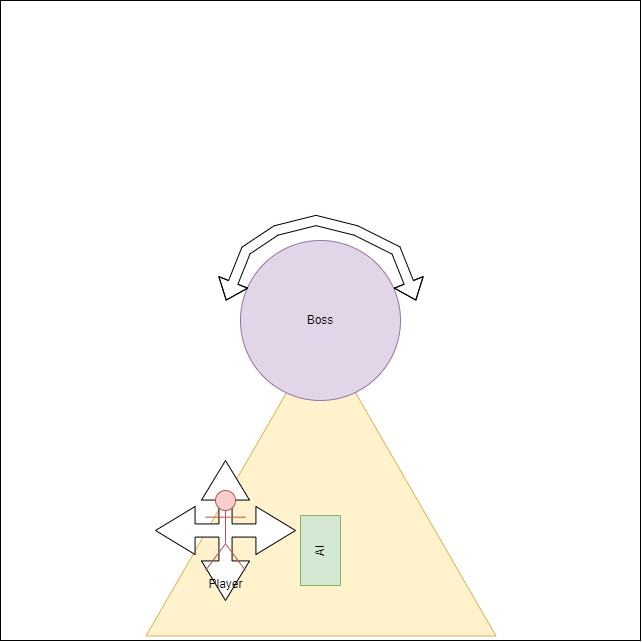

The diagram above was exported from draw.io. Its source (the exported page's mxGraphModel, read from the mxfile embedded in the PNG):
<mxGraphModel dx="1151" dy="668" grid="1" gridSize="10" guides="1" tooltips="1" connect="1" arrows="1" fold="1" page="1" pageScale="1" pageWidth="850" pageHeight="1100" math="0" shadow="0">
  <root>
    <mxCell id="0" />
    <mxCell id="1" parent="0" />
    <mxCell id="mBqPsnHIDbZCq3vAledv-1" value="" style="whiteSpace=wrap;html=1;aspect=fixed;" vertex="1" parent="1">
      <mxGeometry x="105" y="90" width="640" height="640" as="geometry" />
    </mxCell>
    <mxCell id="mBqPsnHIDbZCq3vAledv-5" value="" style="triangle;whiteSpace=wrap;html=1;rotation=-90;fillColor=#fff2cc;strokeColor=#d6b656;" vertex="1" parent="1">
      <mxGeometry x="274" y="399" width="303" height="350" as="geometry" />
    </mxCell>
    <mxCell id="mBqPsnHIDbZCq3vAledv-10" value="" style="html=1;shadow=0;dashed=0;align=center;verticalAlign=middle;shape=mxgraph.arrows2.quadArrow;dy=6.57;dx=39.57;notch=24;arrowHead=17.43;" vertex="1" parent="1">
      <mxGeometry x="260" y="550" width="140" height="140" as="geometry" />
    </mxCell>
    <mxCell id="mBqPsnHIDbZCq3vAledv-2" value="Player" style="shape=umlActor;verticalLabelPosition=bottom;verticalAlign=top;html=1;outlineConnect=0;fillColor=#f8cecc;strokeColor=#b85450;" vertex="1" parent="1">
      <mxGeometry x="310" y="580" width="40" height="80" as="geometry" />
    </mxCell>
    <mxCell id="mBqPsnHIDbZCq3vAledv-3" value="Boss" style="ellipse;whiteSpace=wrap;html=1;aspect=fixed;fillColor=#e1d5e7;strokeColor=#9673a6;" vertex="1" parent="1">
      <mxGeometry x="345" y="330" width="160" height="160" as="geometry" />
    </mxCell>
    <mxCell id="mBqPsnHIDbZCq3vAledv-4" value="AI" style="rounded=0;whiteSpace=wrap;html=1;rotation=-90;fillColor=#d5e8d4;strokeColor=#82b366;" vertex="1" parent="1">
      <mxGeometry x="390" y="620" width="70" height="40" as="geometry" />
    </mxCell>
    <mxCell id="mBqPsnHIDbZCq3vAledv-9" value="" style="shape=flexArrow;endArrow=classic;startArrow=classic;html=1;rounded=0;" edge="1" parent="1">
      <mxGeometry width="100" height="100" relative="1" as="geometry">
        <mxPoint x="330.5" y="390" as="sourcePoint" />
        <mxPoint x="520.5" y="390" as="targetPoint" />
        <Array as="points">
          <mxPoint x="350.5" y="340" />
          <mxPoint x="380.5" y="320" />
          <mxPoint x="420.5" y="310" />
          <mxPoint x="460.5" y="320" />
          <mxPoint x="500.5" y="340" />
        </Array>
      </mxGeometry>
    </mxCell>
  </root>
</mxGraphModel>